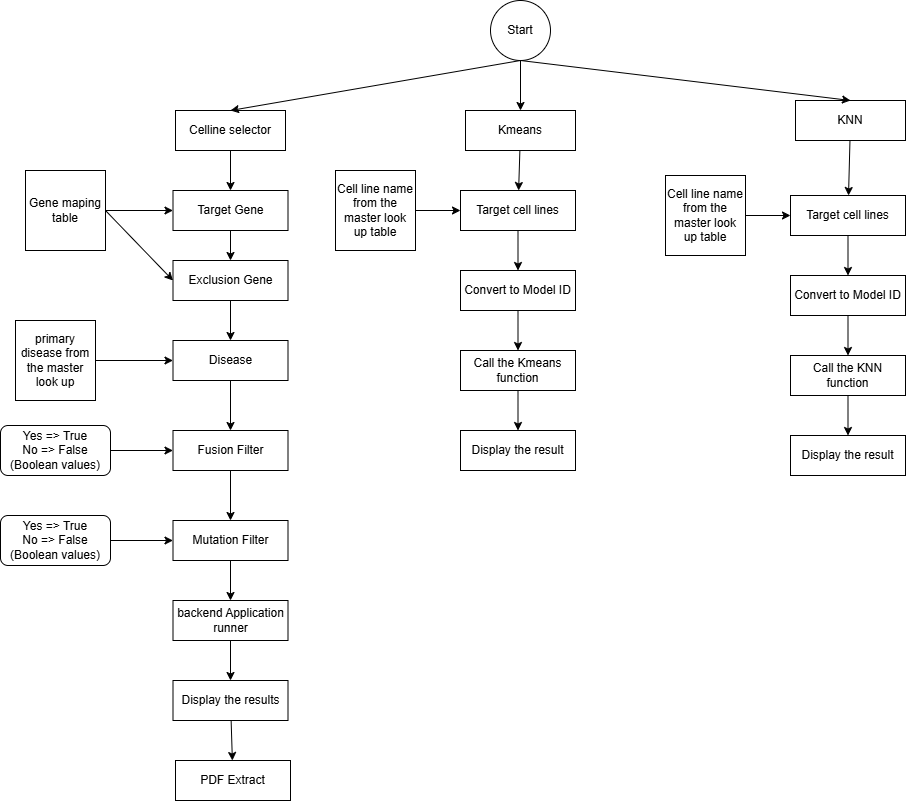

The diagram above was exported from draw.io. Its source (the exported page's mxGraphModel, read from the mxfile embedded in the PNG):
<mxGraphModel dx="1552" dy="289" grid="1" gridSize="10" guides="1" tooltips="1" connect="1" arrows="1" fold="1" page="1" pageScale="1" pageWidth="850" pageHeight="1100" background="#ffffff" math="0" shadow="0">
  <root>
    <mxCell id="0" />
    <mxCell id="1" parent="0" />
    <mxCell id="2" value="Start" style="ellipse;whiteSpace=wrap;html=1;aspect=fixed;" parent="1" vertex="1">
      <mxGeometry x="285" y="40" width="60" height="60" as="geometry" />
    </mxCell>
    <mxCell id="55" value="" style="edgeStyle=none;html=1;" parent="1" source="3" target="47" edge="1">
      <mxGeometry relative="1" as="geometry" />
    </mxCell>
    <mxCell id="3" value="KNN" style="rounded=0;whiteSpace=wrap;html=1;" parent="1" vertex="1">
      <mxGeometry x="590" y="140" width="110" height="40" as="geometry" />
    </mxCell>
    <mxCell id="37" value="" style="edgeStyle=none;html=1;" parent="1" source="4" target="36" edge="1">
      <mxGeometry relative="1" as="geometry" />
    </mxCell>
    <mxCell id="4" value="Kmeans" style="rounded=0;whiteSpace=wrap;html=1;" parent="1" vertex="1">
      <mxGeometry x="260" y="150" width="110" height="40" as="geometry" />
    </mxCell>
    <mxCell id="11" value="" style="edgeStyle=none;html=1;" parent="1" source="5" target="10" edge="1">
      <mxGeometry relative="1" as="geometry" />
    </mxCell>
    <mxCell id="5" value="Celline selector" style="rounded=0;whiteSpace=wrap;html=1;" parent="1" vertex="1">
      <mxGeometry x="-30" y="150" width="110" height="40" as="geometry" />
    </mxCell>
    <mxCell id="6" value="" style="endArrow=classic;html=1;exitX=0.5;exitY=1;exitDx=0;exitDy=0;entryX=0.5;entryY=0;entryDx=0;entryDy=0;" parent="1" source="2" target="5" edge="1">
      <mxGeometry width="50" height="50" relative="1" as="geometry">
        <mxPoint x="330" y="180" as="sourcePoint" />
        <mxPoint x="380" y="130" as="targetPoint" />
      </mxGeometry>
    </mxCell>
    <mxCell id="7" value="" style="endArrow=classic;html=1;exitX=0.5;exitY=1;exitDx=0;exitDy=0;entryX=0.5;entryY=0;entryDx=0;entryDy=0;" parent="1" source="2" target="4" edge="1">
      <mxGeometry width="50" height="50" relative="1" as="geometry">
        <mxPoint x="325" y="110" as="sourcePoint" />
        <mxPoint x="185" y="160" as="targetPoint" />
      </mxGeometry>
    </mxCell>
    <mxCell id="8" value="" style="endArrow=classic;html=1;exitX=0.5;exitY=1;exitDx=0;exitDy=0;entryX=0.5;entryY=0;entryDx=0;entryDy=0;" parent="1" source="2" target="3" edge="1">
      <mxGeometry width="50" height="50" relative="1" as="geometry">
        <mxPoint x="325" y="110" as="sourcePoint" />
        <mxPoint x="325" y="160" as="targetPoint" />
      </mxGeometry>
    </mxCell>
    <mxCell id="12" value="" style="edgeStyle=none;html=1;" parent="1" source="9" target="10" edge="1">
      <mxGeometry relative="1" as="geometry" />
    </mxCell>
    <mxCell id="9" value="Gene maping table" style="whiteSpace=wrap;html=1;aspect=fixed;" parent="1" vertex="1">
      <mxGeometry x="-180" y="210" width="80" height="80" as="geometry" />
    </mxCell>
    <mxCell id="15" value="" style="edgeStyle=none;html=1;" parent="1" source="10" target="13" edge="1">
      <mxGeometry relative="1" as="geometry" />
    </mxCell>
    <mxCell id="10" value="Target Gene" style="rounded=0;whiteSpace=wrap;html=1;" parent="1" vertex="1">
      <mxGeometry x="-32.5" y="230" width="115" height="40" as="geometry" />
    </mxCell>
    <mxCell id="17" value="" style="edgeStyle=none;html=1;" parent="1" source="13" target="16" edge="1">
      <mxGeometry relative="1" as="geometry" />
    </mxCell>
    <mxCell id="13" value="Exclusion Gene" style="rounded=0;whiteSpace=wrap;html=1;" parent="1" vertex="1">
      <mxGeometry x="-32.5" y="300" width="115" height="40" as="geometry" />
    </mxCell>
    <mxCell id="14" value="" style="endArrow=classic;html=1;exitX=1;exitY=0.5;exitDx=0;exitDy=0;entryX=0;entryY=0.5;entryDx=0;entryDy=0;" parent="1" source="9" target="13" edge="1">
      <mxGeometry width="50" height="50" relative="1" as="geometry">
        <mxPoint x="110" y="270" as="sourcePoint" />
        <mxPoint x="160" y="220" as="targetPoint" />
      </mxGeometry>
    </mxCell>
    <mxCell id="21" value="" style="edgeStyle=none;html=1;" parent="1" source="16" target="20" edge="1">
      <mxGeometry relative="1" as="geometry" />
    </mxCell>
    <mxCell id="16" value="Disease" style="rounded=0;whiteSpace=wrap;html=1;" parent="1" vertex="1">
      <mxGeometry x="-32.5" y="380" width="115" height="40" as="geometry" />
    </mxCell>
    <mxCell id="19" value="" style="edgeStyle=none;html=1;" parent="1" source="18" target="16" edge="1">
      <mxGeometry relative="1" as="geometry" />
    </mxCell>
    <mxCell id="18" value="primary disease from the master look up" style="whiteSpace=wrap;html=1;aspect=fixed;" parent="1" vertex="1">
      <mxGeometry x="-190" y="360" width="80" height="80" as="geometry" />
    </mxCell>
    <mxCell id="28" value="" style="edgeStyle=none;html=1;" parent="1" source="20" target="24" edge="1">
      <mxGeometry relative="1" as="geometry" />
    </mxCell>
    <mxCell id="20" value="Fusion Filter" style="rounded=0;whiteSpace=wrap;html=1;" parent="1" vertex="1">
      <mxGeometry x="-32.5" y="470" width="115" height="40" as="geometry" />
    </mxCell>
    <mxCell id="31" value="" style="edgeStyle=none;html=1;" parent="1" source="24" target="30" edge="1">
      <mxGeometry relative="1" as="geometry" />
    </mxCell>
    <mxCell id="24" value="Mutation Filter" style="rounded=0;whiteSpace=wrap;html=1;" parent="1" vertex="1">
      <mxGeometry x="-32.5" y="560" width="115" height="40" as="geometry" />
    </mxCell>
    <mxCell id="26" value="" style="edgeStyle=none;html=1;" parent="1" source="25" target="20" edge="1">
      <mxGeometry relative="1" as="geometry" />
    </mxCell>
    <mxCell id="25" value="Yes =&amp;gt; True&lt;div&gt;No =&amp;gt; False&lt;/div&gt;&lt;div&gt;(Boolean values)&lt;/div&gt;" style="rounded=1;whiteSpace=wrap;html=1;" parent="1" vertex="1">
      <mxGeometry x="-205" y="465" width="110" height="50" as="geometry" />
    </mxCell>
    <mxCell id="29" value="" style="edgeStyle=none;html=1;" parent="1" source="27" target="24" edge="1">
      <mxGeometry relative="1" as="geometry" />
    </mxCell>
    <mxCell id="27" value="Yes =&amp;gt; True&lt;div&gt;No =&amp;gt; False&lt;/div&gt;&lt;div&gt;(Boolean values)&lt;/div&gt;" style="rounded=1;whiteSpace=wrap;html=1;" parent="1" vertex="1">
      <mxGeometry x="-205" y="555" width="110" height="50" as="geometry" />
    </mxCell>
    <mxCell id="33" value="" style="edgeStyle=none;html=1;" parent="1" source="30" target="32" edge="1">
      <mxGeometry relative="1" as="geometry" />
    </mxCell>
    <mxCell id="30" value="backend Application runner" style="rounded=0;whiteSpace=wrap;html=1;" parent="1" vertex="1">
      <mxGeometry x="-32.5" y="640" width="115" height="40" as="geometry" />
    </mxCell>
    <mxCell id="35" value="" style="edgeStyle=none;html=1;" parent="1" source="32" target="34" edge="1">
      <mxGeometry relative="1" as="geometry" />
    </mxCell>
    <mxCell id="32" value="Display the results" style="rounded=0;whiteSpace=wrap;html=1;" parent="1" vertex="1">
      <mxGeometry x="-32.5" y="720" width="115" height="40" as="geometry" />
    </mxCell>
    <mxCell id="34" value="PDF Extract" style="rounded=0;whiteSpace=wrap;html=1;" parent="1" vertex="1">
      <mxGeometry x="-30" y="800" width="115" height="40" as="geometry" />
    </mxCell>
    <mxCell id="41" value="" style="edgeStyle=none;html=1;" parent="1" source="36" target="40" edge="1">
      <mxGeometry relative="1" as="geometry" />
    </mxCell>
    <mxCell id="36" value="Target cell lines" style="rounded=0;whiteSpace=wrap;html=1;" parent="1" vertex="1">
      <mxGeometry x="255" y="230" width="115" height="40" as="geometry" />
    </mxCell>
    <mxCell id="39" value="" style="edgeStyle=none;html=1;" parent="1" source="38" target="36" edge="1">
      <mxGeometry relative="1" as="geometry" />
    </mxCell>
    <mxCell id="38" value="Cell line name from the master look up table" style="whiteSpace=wrap;html=1;aspect=fixed;" parent="1" vertex="1">
      <mxGeometry x="130" y="210" width="80" height="80" as="geometry" />
    </mxCell>
    <mxCell id="43" value="" style="edgeStyle=none;html=1;" parent="1" source="40" target="42" edge="1">
      <mxGeometry relative="1" as="geometry" />
    </mxCell>
    <mxCell id="40" value="Convert to Model ID" style="rounded=0;whiteSpace=wrap;html=1;" parent="1" vertex="1">
      <mxGeometry x="255" y="310" width="115" height="40" as="geometry" />
    </mxCell>
    <mxCell id="45" value="" style="edgeStyle=none;html=1;" parent="1" source="42" target="44" edge="1">
      <mxGeometry relative="1" as="geometry" />
    </mxCell>
    <mxCell id="42" value="Call the Kmeans function" style="rounded=0;whiteSpace=wrap;html=1;" parent="1" vertex="1">
      <mxGeometry x="255" y="390" width="115" height="40" as="geometry" />
    </mxCell>
    <mxCell id="44" value="Display the result" style="rounded=0;whiteSpace=wrap;html=1;" parent="1" vertex="1">
      <mxGeometry x="255" y="470" width="115" height="40" as="geometry" />
    </mxCell>
    <mxCell id="46" value="" style="edgeStyle=none;html=1;" parent="1" source="47" target="51" edge="1">
      <mxGeometry relative="1" as="geometry" />
    </mxCell>
    <mxCell id="47" value="Target cell lines" style="rounded=0;whiteSpace=wrap;html=1;" parent="1" vertex="1">
      <mxGeometry x="585" y="235" width="115" height="40" as="geometry" />
    </mxCell>
    <mxCell id="48" value="" style="edgeStyle=none;html=1;" parent="1" source="49" target="47" edge="1">
      <mxGeometry relative="1" as="geometry" />
    </mxCell>
    <mxCell id="49" value="Cell line name from the master look up table" style="whiteSpace=wrap;html=1;aspect=fixed;" parent="1" vertex="1">
      <mxGeometry x="460" y="215" width="80" height="80" as="geometry" />
    </mxCell>
    <mxCell id="50" value="" style="edgeStyle=none;html=1;" parent="1" source="51" target="53" edge="1">
      <mxGeometry relative="1" as="geometry" />
    </mxCell>
    <mxCell id="51" value="Convert to Model ID" style="rounded=0;whiteSpace=wrap;html=1;" parent="1" vertex="1">
      <mxGeometry x="585" y="315" width="115" height="40" as="geometry" />
    </mxCell>
    <mxCell id="52" value="" style="edgeStyle=none;html=1;" parent="1" source="53" target="54" edge="1">
      <mxGeometry relative="1" as="geometry" />
    </mxCell>
    <mxCell id="53" value="Call the KNN&lt;br&gt;function" style="rounded=0;whiteSpace=wrap;html=1;" parent="1" vertex="1">
      <mxGeometry x="585" y="395" width="115" height="40" as="geometry" />
    </mxCell>
    <mxCell id="54" value="Display the result" style="rounded=0;whiteSpace=wrap;html=1;" parent="1" vertex="1">
      <mxGeometry x="585" y="475" width="115" height="40" as="geometry" />
    </mxCell>
  </root>
</mxGraphModel>